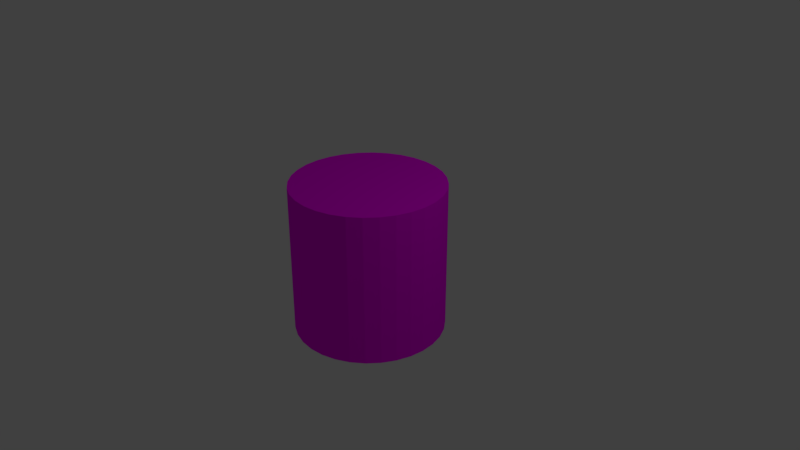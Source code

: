 # Source: Cylinder_00.blend  (saved by Blender 2.79.0; exported with 4.5.12 LTS)
import bpy
from mathutils import Matrix  # noqa: F401  (used for matrix-valued properties, if any)

bpy.ops.wm.read_factory_settings(use_empty=True)
scene = bpy.context.scene
scene.name = 'Scene'

# ---- collections
col_collection_1 = bpy.data.collections.new('Collection 1'); scene.collection.children.link(col_collection_1)

# ---- images (referenced by path relative to the original .blend; pixels are not part of the script)
import os
ASSET_DIR = os.environ.get("B2B_ASSET_DIR", "")  # directory of the original .blend (textures are referenced by path, not embedded)
HERE = os.path.dirname(os.path.abspath(__file__))  # packed textures are extracted next to this script under _unpacked/

def load_image(name, relpath, width, height, colorspace="sRGB"):
    """Load a texture the original file referenced (path relative to the .blend, or extracted next to this script)."""
    p = next((c for c in (os.path.join(HERE, relpath), os.path.join(ASSET_DIR, relpath)) if relpath and os.path.exists(c)), "")
    if p:
        img = bpy.data.images.load(p, check_existing=True)
        img.name = name
    else:  # same state as the original file: an image datablock whose file is absent (Cycles renders it pink)
        img = bpy.data.images.new(name, width, height)
        img.source = "FILE"
        img.filepath = "//" + (relpath or name)
    img.colorspace_settings.name = colorspace
    return img
img_delphinus_delphis_02_jpg = load_image('Delphinus_delphis_02.jpg', 'Delphinus_delphis_02.jpg', 1024, 1024, 'sRGB')

# ---- materials (node trees are filled in below, after node groups)
mat_material_001 = bpy.data.materials.new('Material.001')
mat_material_001.alpha_threshold = 0.0
mat_material_001.roughness = 0.5

# ---- material node trees
mat_material_001.use_nodes = True; mat_material_001.node_tree.nodes.clear()
_N = mat_material_001.node_tree.nodes; _L = mat_material_001.node_tree.links
n0 = _N.new('ShaderNodeOutputMaterial'); n0.name = 'Material Output'; n0.location = (410, 443)
n1 = _N.new('ShaderNodeBsdfPrincipled'); n1.name = 'Principled BSDF'; n1.location = (180, 415)
n1.width = 150
n1.subsurface_method = 'BURLEY'
n1.inputs[2].default_value = 0.0
n1.inputs[3].default_value = 1.45
n1.inputs[9].default_value = (1.0, 1.0, 1.0)
n1.inputs[13].default_value = 0.0
n2 = _N.new('ShaderNodeTexImage'); n2.name = 'Image Texture'; n2.location = (-32, 418)
n2.width = 140
n2.image = img_delphinus_delphis_02_jpg
_L.new(n1.outputs[0], n0.inputs[0])
_L.new(n2.outputs[0], n1.inputs[0])
n0.is_active_output = True

# ---- world
world_world = bpy.data.worlds.new('World'); scene.world = world_world
world_world.color = (0.05088, 0.05088, 0.05088)
world_world.use_sun_shadow = False
world_world.sun_shadow_jitter_overblur = 0.0
world_world.cycles.sampling_method = 'MANUAL'

# ---- cameras
cam_camera = bpy.data.cameras.new('Camera')
cam_camera.clip_end = 100.0
cam_camera.lens = 35.0
cam_camera.sensor_width = 32.0
cam_camera.sensor_height = 18.0
cam_camera.ortho_scale = 7.314
cam_camera.dof.focus_distance = 0.0

# ---- lights
light_lamp = bpy.data.lights.new('Lamp', 'POINT')
light_lamp.transmission_factor = 0.0
light_lamp.cutoff_distance = 30.0
light_lamp.energy = 100.0
light_lamp.shadow_buffer_clip_start = 1.001
light_lamp.shadow_soft_size = 0.1
light_lamp.shadow_maximum_resolution = 0.006
light_lamp.use_absolute_resolution = True

# ---- meshes
me_cylinder = bpy.data.meshes.new('Cylinder')
me_cylinder.from_pydata([(0.0, 1.0, -1.0), (0.0, 1.0, 1.0), (0.1951, 0.9808, -1.0), (0.1951, 0.9808, 1.0), (0.3827, 0.9239, -1.0), (0.3827, 0.9239, 1.0), (0.5556, 0.8315, -1.0), (0.5556, 0.8315, 1.0), (0.7071, 0.7071, -1.0), (0.7071, 0.7071, 1.0), (0.8315, 0.5556, -1.0), (0.8315, 0.5556, 1.0), (0.9239, 0.3827, -1.0), (0.9239, 0.3827, 1.0), (0.9808, 0.1951, -1.0), (0.9808, 0.1951, 1.0), (1.0, 7.55e-08, -1.0), (1.0, 7.55e-08, 1.0), (0.9808, -0.1951, -1.0), (0.9808, -0.1951, 1.0), (0.9239, -0.3827, -1.0), (0.9239, -0.3827, 1.0), (0.8315, -0.5556, -1.0), (0.8315, -0.5556, 1.0), (0.7071, -0.7071, -1.0), (0.7071, -0.7071, 1.0), (0.5556, -0.8315, -1.0), (0.5556, -0.8315, 1.0), (0.3827, -0.9239, -1.0), (0.3827, -0.9239, 1.0), (0.1951, -0.9808, -1.0), (0.1951, -0.9808, 1.0), (-3.258e-07, -1.0, -1.0), (-3.258e-07, -1.0, 1.0), (-0.1951, -0.9808, -1.0), (-0.1951, -0.9808, 1.0), (-0.3827, -0.9239, -1.0), (-0.3827, -0.9239, 1.0), (-0.5556, -0.8315, -1.0), (-0.5556, -0.8315, 1.0), (-0.7071, -0.7071, -1.0), (-0.7071, -0.7071, 1.0), (-0.8315, -0.5556, -1.0), (-0.8315, -0.5556, 1.0), (-0.9239, -0.3827, -1.0), (-0.9239, -0.3827, 1.0), (-0.9808, -0.1951, -1.0), (-0.9808, -0.1951, 1.0), (-1.0, 9.656e-07, -1.0), (-1.0, 9.656e-07, 1.0), (-0.9808, 0.1951, -1.0), (-0.9808, 0.1951, 1.0), (-0.9239, 0.3827, -1.0), (-0.9239, 0.3827, 1.0), (-0.8315, 0.5556, -1.0), (-0.8315, 0.5556, 1.0), (-0.7071, 0.7071, -1.0), (-0.7071, 0.7071, 1.0), (-0.5556, 0.8315, -1.0), (-0.5556, 0.8315, 1.0), (-0.3827, 0.9239, -1.0), (-0.3827, 0.9239, 1.0), (-0.1951, 0.9808, -1.0), (-0.1951, 0.9808, 1.0)], [], [(0, 1, 3, 2), (2, 3, 5, 4), (4, 5, 7, 6), (6, 7, 9, 8), (8, 9, 11, 10), (10, 11, 13, 12), (12, 13, 15, 14), (14, 15, 17, 16), (16, 17, 19, 18), (18, 19, 21, 20), (20, 21, 23, 22), (22, 23, 25, 24), (24, 25, 27, 26), (26, 27, 29, 28), (28, 29, 31, 30), (30, 31, 33, 32), (32, 33, 35, 34), (34, 35, 37, 36), (36, 37, 39, 38), (38, 39, 41, 40), (40, 41, 43, 42), (42, 43, 45, 44), (44, 45, 47, 46), (46, 47, 49, 48), (48, 49, 51, 50), (50, 51, 53, 52), (52, 53, 55, 54), (54, 55, 57, 56), (56, 57, 59, 58), (58, 59, 61, 60), (3, 1, 63, 61, 59, 57, 55, 53, 51, 49, 47, 45, 43, 41, 39, 37, 35, 33, 31, 29, 27, 25, 23, 21, 19, 17, 15, 13, 11, 9, 7, 5), (60, 61, 63, 62), (62, 63, 1, 0), (0, 2, 4, 6, 8, 10, 12, 14, 16, 18, 20, 22, 24, 26, 28, 30, 32, 34, 36, 38, 40, 42, 44, 46, 48, 50, 52, 54, 56, 58, 60, 62)])
_uv = me_cylinder.uv_layers.new(name='UVMap')
_uv.uv.foreach_set('vector', [0.09387, 0.4062, 0.09387, 0.8694, 0.06263, 0.8694, 0.06263, 0.4062, 0.06263, 0.4062, 0.06263, 0.8694, 0.03139, 0.8694, 0.03139, 0.4062, 0.03139, 0.4062, 0.03139, 0.8694, 0.0001482, 0.8694, 0.0001445, 0.4062, 0.9999, 0.4062, 0.9999, 0.8694, 0.9686, 0.8694, 0.9686, 0.4062, 0.9686, 0.4062, 0.9686, 0.8694, 0.9374, 0.8694, 0.9374, 0.4062, 0.9374, 0.4062, 0.9374, 0.8694, 0.9061, 0.8694, 0.9061, 0.4062, 0.9061, 0.4062, 0.9061, 0.8694, 0.8749, 0.8694, 0.8749, 0.4062, 0.8749, 0.4062, 0.8749, 0.8694, 0.8437, 0.8694, 0.8437, 0.4062, 0.8437, 0.4062, 0.8437, 0.8694, 0.8124, 0.8694, 0.8124, 0.4062, 0.8124, 0.4062, 0.8124, 0.8694, 0.7812, 0.8694, 0.7812, 0.4062, 0.7812, 0.4062, 0.7812, 0.8694, 0.7499, 0.8694, 0.7499, 0.4062, 0.7499, 0.4062, 0.7499, 0.8694, 0.7187, 0.8694, 0.7187, 0.4062, 0.7187, 0.4062, 0.7187, 0.8694, 0.6874, 0.8694, 0.6874, 0.4062, 0.6874, 0.4062, 0.6874, 0.8694, 0.6562, 0.8694, 0.6562, 0.4062, 0.6562, 0.4062, 0.6562, 0.8694, 0.625, 0.8694, 0.625, 0.4062, 0.625, 0.4062, 0.625, 0.8694, 0.5937, 0.8694, 0.5937, 0.4062, 0.5937, 0.4062, 0.5937, 0.8694, 0.5625, 0.8694, 0.5625, 0.4062, 0.5625, 0.4062, 0.5625, 0.8694, 0.5312, 0.8694, 0.5312, 0.4062, 0.5312, 0.4062, 0.5312, 0.8694, 0.5, 0.8694, 0.5, 0.4062, 0.5, 0.4062, 0.5, 0.8694, 0.4688, 0.8694, 0.4688, 0.4062, 0.4688, 0.4062, 0.4688, 0.8694, 0.4375, 0.8694, 0.4375, 0.4062, 0.4375, 0.4062, 0.4375, 0.8694, 0.4063, 0.8694, 0.4063, 0.4062, 0.4063, 0.4062, 0.4063, 0.8694, 0.375, 0.8694, 0.375, 0.4062, 0.375, 0.4062, 0.375, 0.8694, 0.3438, 0.8694, 0.3438, 0.4062, 0.3438, 0.4062, 0.3438, 0.8694, 0.3126, 0.8694, 0.3126, 0.4062, 0.3126, 0.4062, 0.3126, 0.8694, 0.2813, 0.8694, 0.2813, 0.4062, 0.2813, 0.4062, 0.2813, 0.8694, 0.2501, 0.8694, 0.2501, 0.4062, 0.2501, 0.4062, 0.2501, 0.8694, 0.2188, 0.8694, 0.2188, 0.4062, 0.2188, 0.4062, 0.2188, 0.8694, 0.1876, 0.8694, 0.1876, 0.4062, 0.1876, 0.4062, 0.1876, 0.8694, 0.1564, 0.8694, 0.1563, 0.4062, 0.8407, 0.9771, 0.8095, 0.9771, 0.7789, 0.9683, 0.75, 0.9509, 0.724, 0.9257, 0.7019, 0.8936, 0.6846, 0.8558, 0.6726, 0.8139, 0.6665, 0.7693, 0.6665, 0.7239, 0.6726, 0.6794, 0.6846, 0.6374, 0.7019, 0.5997, 0.724, 0.5676, 0.75, 0.5424, 0.7789, 0.525, 0.8095, 0.5161, 0.8407, 0.5161, 0.8714, 0.525, 0.9003, 0.5424, 0.9262, 0.5676, 0.9483, 0.5997, 0.9657, 0.6374, 0.9776, 0.6794, 0.9837, 0.7239, 0.9837, 0.7693, 0.9776, 0.8139, 0.9657, 0.8558, 0.9483, 0.8936, 0.9262, 0.9257, 0.9003, 0.9509, 0.8714, 0.9683, 0.1563, 0.4062, 0.1564, 0.8694, 0.1251, 0.8694, 0.1251, 0.4062, 0.1251, 0.4062, 0.1251, 0.8694, 0.09387, 0.8694, 0.09387, 0.4062, 0.1431, 0.3694, 0.1744, 0.3694, 0.205, 0.3783, 0.2339, 0.3957, 0.2598, 0.4209, 0.2819, 0.453, 0.2993, 0.4907, 0.3112, 0.5327, 0.3173, 0.5772, 0.3173, 0.6226, 0.3112, 0.6672, 0.2993, 0.7091, 0.2819, 0.7469, 0.2598, 0.779, 0.2339, 0.8042, 0.205, 0.8216, 0.1744, 0.8304, 0.1431, 0.8304, 0.1125, 0.8216, 0.08362, 0.8042, 0.05764, 0.779, 0.03555, 0.7469, 0.01819, 0.7091, 0.006239, 0.6672, 0.0001445, 0.6226, 0.0001447, 0.5772, 0.00624, 0.5327, 0.0182, 0.4907, 0.03555, 0.453, 0.05764, 0.4209, 0.08362, 0.3957, 0.1125, 0.3783])
me_cylinder.materials.append(mat_material_001)
me_cylinder.use_remesh_preserve_volume = False
me_cylinder.use_remesh_preserve_attributes = False
me_cylinder.use_mirror_vertex_groups = False
me_cylinder.update()

# ---- objects
ob_cylinder = bpy.data.objects.new('Cylinder', me_cylinder)
ob_lamp = bpy.data.objects.new('Lamp', light_lamp)
ob_camera = bpy.data.objects.new('Camera', cam_camera)

# ---- transforms, parenting, visibility, modifiers, constraints
ob_cylinder.location = (0.0, 0.0, 0.0)
ob_cylinder.lineart.crease_threshold = 0.0
ob_lamp.location = (4.076, 1.005, 5.904)
ob_lamp.rotation_euler = (0.6503, 0.05522, 1.866)
ob_lamp.lock_rotations_4d = False
ob_lamp.empty_display_type = 'ARROWS'
ob_lamp.color = (0.0, 0.0, 0.0, 0.0)
ob_lamp.lineart.crease_threshold = 0.0
ob_camera.location = (7.481, -6.508, 5.344)
ob_camera.rotation_euler = (1.109, 0.0, 0.8149)
ob_camera.lock_rotations_4d = False
ob_camera.empty_display_type = 'ARROWS'
ob_camera.color = (0.0, 0.0, 0.0, 0.0)
ob_camera.display_type = 'WIRE'
ob_camera.lineart.crease_threshold = 0.0

# ---- collection membership
col_collection_1.objects.link(ob_cylinder)
col_collection_1.objects.link(ob_lamp)
col_collection_1.objects.link(ob_camera)

# ---- scene / render settings (as saved in the file)
scene.camera = ob_camera
scene.frame_start = 1; scene.frame_end = 250; scene.frame_set(1)
scene.render.engine = 'CYCLES'
scene.render.resolution_percentage = 50
scene.render.dither_intensity = 0.0
scene.cycles.use_denoising = False
scene.cycles.samples = 128
scene.cycles.sampling_pattern = 'TABULATED_SOBOL'
scene.cycles.use_adaptive_sampling = False
scene.cycles.use_light_tree = False
scene.cycles.blur_glossy = 0.0
scene.cycles.sample_clamp_indirect = 0.0
scene.view_settings.view_transform = 'Standard'
bpy.context.view_layer.update()
